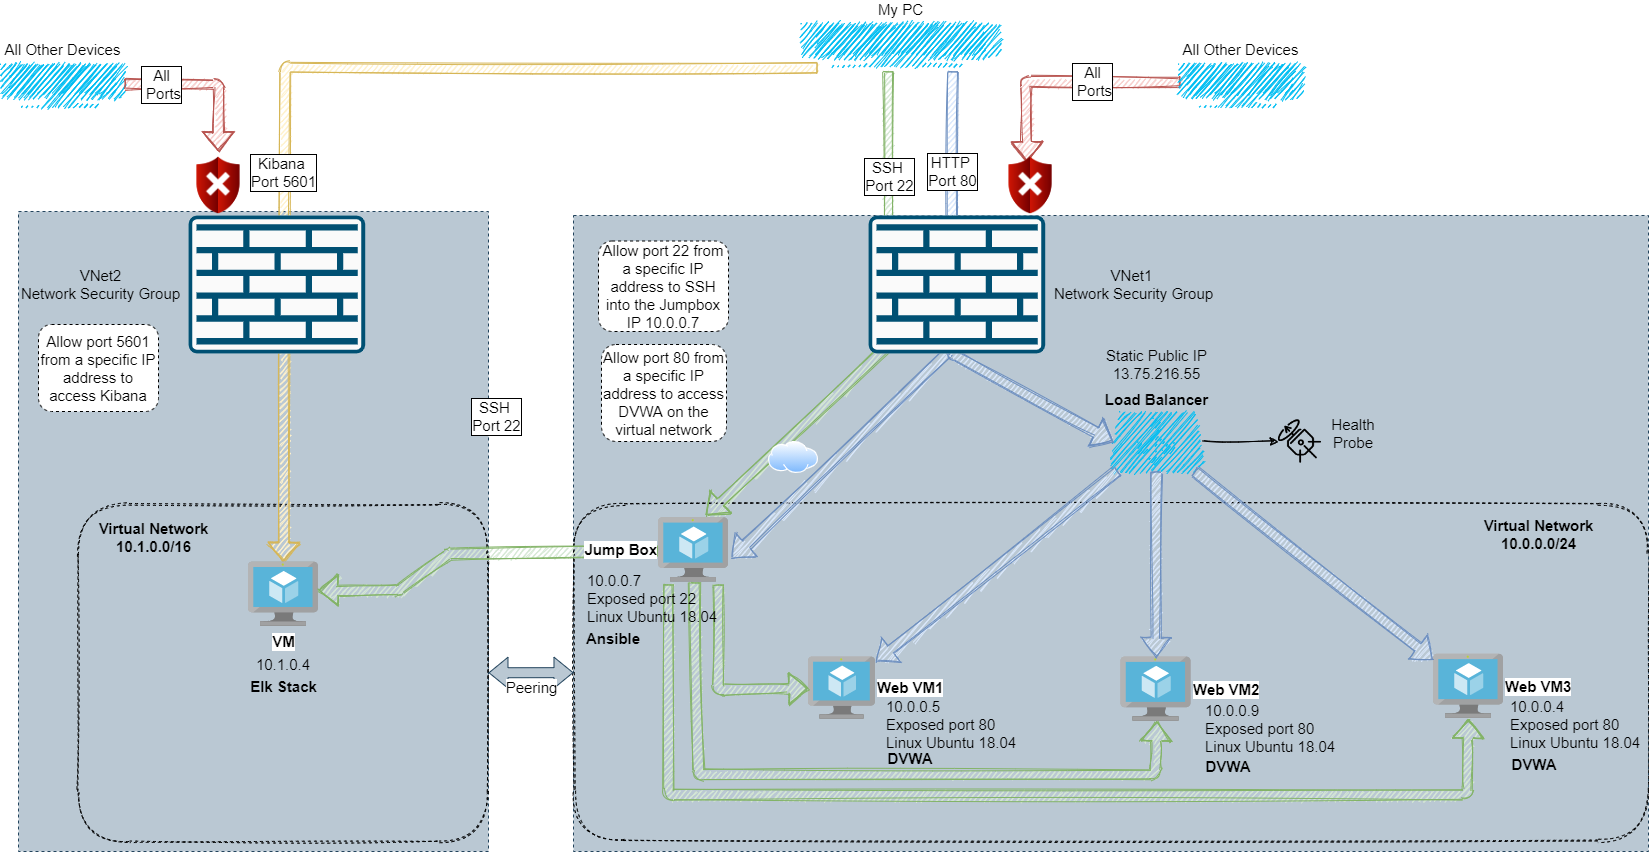

The diagram above was exported from draw.io. Its source (the exported page's mxGraphModel, read from the mxfile embedded in the PNG):
<mxGraphModel dx="2213" dy="1801" grid="1" gridSize="10" guides="1" tooltips="1" connect="1" arrows="1" fold="1" page="1" pageScale="1" pageWidth="1169" pageHeight="827" math="0" shadow="0">
  <root>
    <mxCell id="0" />
    <mxCell id="1" parent="0" />
    <mxCell id="vQmguzcaBn_r6HQFjznt-35" value="" style="rounded=0;whiteSpace=wrap;html=1;dashed=1;fontSize=15;align=center;fillColor=#bac8d3;strokeColor=#23445d;" parent="1" vertex="1">
      <mxGeometry x="-500" y="180" width="470" height="640" as="geometry" />
    </mxCell>
    <mxCell id="vQmguzcaBn_r6HQFjznt-34" value="" style="rounded=0;whiteSpace=wrap;html=1;dashed=1;fontSize=15;align=center;fillColor=#bac8d3;strokeColor=#23445d;" parent="1" vertex="1">
      <mxGeometry x="55" y="184" width="1075" height="636" as="geometry" />
    </mxCell>
    <mxCell id="vQmguzcaBn_r6HQFjznt-3" value="" style="whiteSpace=wrap;html=1;dashed=1;labelBackgroundColor=none;fillColor=none;fontSize=15;fontColor=#000000;rounded=1;sketch=1;" parent="1" vertex="1">
      <mxGeometry x="55" y="472" width="1075" height="337" as="geometry" />
    </mxCell>
    <mxCell id="yqkQ2sGCE-dPUkK42UMN-58" value="" style="whiteSpace=wrap;html=1;dashed=1;labelBackgroundColor=none;fillColor=none;fontSize=15;fontColor=#000000;rounded=1;sketch=1;" parent="1" vertex="1">
      <mxGeometry x="-440" y="473" width="410" height="337" as="geometry" />
    </mxCell>
    <mxCell id="TcOE5OpECiniFmFP3pDa-7" value="Web VM1" style="aspect=fixed;html=1;points=[];align=left;image;fontSize=15;image=img/lib/mscae/Virtual_Machine.svg;labelPosition=right;verticalLabelPosition=middle;verticalAlign=middle;fontStyle=1;rounded=1;sketch=1;" parent="1" vertex="1">
      <mxGeometry x="290" y="625.5500000000001" width="67" height="61.64" as="geometry" />
    </mxCell>
    <mxCell id="TcOE5OpECiniFmFP3pDa-8" value="Web VM2" style="aspect=fixed;html=1;points=[];align=left;image;fontSize=15;image=img/lib/mscae/Virtual_Machine.svg;labelPosition=right;verticalLabelPosition=middle;verticalAlign=middle;fontStyle=1;rounded=1;sketch=1;" parent="1" vertex="1">
      <mxGeometry x="602.5" y="625.5500000000001" width="70" height="64.4" as="geometry" />
    </mxCell>
    <mxCell id="TcOE5OpECiniFmFP3pDa-9" value="Web VM3" style="aspect=fixed;html=1;points=[];align=left;image;fontSize=15;image=img/lib/mscae/Virtual_Machine.svg;labelPosition=right;verticalLabelPosition=middle;verticalAlign=middle;fontStyle=1;rounded=1;sketch=1;" parent="1" vertex="1">
      <mxGeometry x="915" y="622.7900000000001" width="70" height="64.4" as="geometry" />
    </mxCell>
    <mxCell id="TcOE5OpECiniFmFP3pDa-18" value="" style="shape=image;html=1;verticalAlign=top;verticalLabelPosition=bottom;labelBackgroundColor=#ffffff;imageAspect=0;aspect=fixed;image=https://cdn2.iconfinder.com/data/icons/miscellaneous-31/60/probe-128.png;rounded=1;sketch=1;" parent="1" vertex="1">
      <mxGeometry x="760" y="388.5" width="43" height="43" as="geometry" />
    </mxCell>
    <mxCell id="yqkQ2sGCE-dPUkK42UMN-11" value="Health Probe" style="text;html=1;strokeColor=none;fillColor=none;align=center;verticalAlign=middle;whiteSpace=wrap;dashed=1;fontSize=15;rounded=1;sketch=1;" parent="1" vertex="1">
      <mxGeometry x="815" y="391.5" width="40" height="20" as="geometry" />
    </mxCell>
    <mxCell id="yqkQ2sGCE-dPUkK42UMN-14" value="Virtual Network&lt;br&gt;10.0.0.0/24" style="text;html=1;align=center;verticalAlign=middle;resizable=0;points=[];autosize=1;fontSize=15;fontColor=#000000;fontStyle=1;rounded=1;sketch=1;" parent="1" vertex="1">
      <mxGeometry x="955" y="483" width="130" height="40" as="geometry" />
    </mxCell>
    <mxCell id="yqkQ2sGCE-dPUkK42UMN-20" value="10.0.0.5&lt;br&gt;Exposed port 80&lt;br&gt;Linux Ubuntu 18.04" style="text;html=1;strokeColor=none;fillColor=none;align=left;verticalAlign=middle;whiteSpace=wrap;dashed=1;labelBackgroundColor=none;fontSize=15;fontColor=#000000;rounded=1;sketch=1;" parent="1" vertex="1">
      <mxGeometry x="366" y="673" width="140" height="40" as="geometry" />
    </mxCell>
    <mxCell id="yqkQ2sGCE-dPUkK42UMN-21" value="&lt;span&gt;10.0.0.9&lt;/span&gt;&lt;br&gt;&lt;span&gt;Exposed port 80&lt;/span&gt;&lt;br&gt;&lt;span&gt;Linux Ubuntu 18.04&lt;/span&gt;" style="text;html=1;strokeColor=none;fillColor=none;align=left;verticalAlign=middle;whiteSpace=wrap;dashed=1;labelBackgroundColor=none;fontSize=15;fontColor=#000000;rounded=1;sketch=1;" parent="1" vertex="1">
      <mxGeometry x="685" y="687.19" width="150.5" height="20" as="geometry" />
    </mxCell>
    <mxCell id="yqkQ2sGCE-dPUkK42UMN-22" value="&lt;span&gt;10.0.0.4&lt;/span&gt;&lt;br&gt;&lt;span&gt;Exposed port 80&lt;/span&gt;&lt;br&gt;&lt;span&gt;Linux Ubuntu 18.04&lt;/span&gt;" style="text;html=1;strokeColor=none;fillColor=none;align=left;verticalAlign=middle;whiteSpace=wrap;dashed=1;labelBackgroundColor=none;fontSize=15;fontColor=#000000;rounded=1;sketch=1;" parent="1" vertex="1">
      <mxGeometry x="990" y="683" width="140" height="20" as="geometry" />
    </mxCell>
    <mxCell id="yqkQ2sGCE-dPUkK42UMN-25" value="" style="shape=flexArrow;endArrow=classic;html=1;fontSize=15;fontColor=#000000;fillColor=#d5e8d4;strokeColor=#82b366;sketch=1;exitX=0.438;exitY=1.104;exitDx=0;exitDy=0;exitPerimeter=0;entryX=0.682;entryY=-0.036;entryDx=0;entryDy=0;entryPerimeter=0;" parent="1" source="yqkQ2sGCE-dPUkK42UMN-15" target="TcOE5OpECiniFmFP3pDa-5" edge="1">
      <mxGeometry width="50" height="50" relative="1" as="geometry">
        <mxPoint x="370" y="72" as="sourcePoint" />
        <mxPoint x="251" y="433" as="targetPoint" />
        <Array as="points">
          <mxPoint x="370" y="313" />
        </Array>
      </mxGeometry>
    </mxCell>
    <mxCell id="yqkQ2sGCE-dPUkK42UMN-26" value="SSH &lt;br&gt;Port 22" style="edgeLabel;html=1;align=center;verticalAlign=middle;resizable=0;points=[];fontSize=15;fontColor=#000000;labelBorderColor=#000000;rounded=1;sketch=1;" parent="yqkQ2sGCE-dPUkK42UMN-25" vertex="1" connectable="0">
      <mxGeometry x="-0.0752" relative="1" as="geometry">
        <mxPoint x="0.04999999999999982" y="-136.68" as="offset" />
      </mxGeometry>
    </mxCell>
    <mxCell id="yqkQ2sGCE-dPUkK42UMN-15" value="My PC" style="verticalLabelPosition=top;html=1;verticalAlign=bottom;align=center;strokeColor=none;fillColor=#00BEF2;shape=mxgraph.azure.computer;pointerEvents=1;dashed=1;labelBackgroundColor=none;fontSize=15;fontColor=#000000;labelPosition=center;rounded=1;sketch=1;" parent="1" vertex="1">
      <mxGeometry x="282.06" y="-10" width="200" height="45" as="geometry" />
    </mxCell>
    <mxCell id="yqkQ2sGCE-dPUkK42UMN-57" value="" style="edgeStyle=orthogonalEdgeStyle;orthogonalLoop=1;jettySize=auto;html=1;fontSize=15;fontColor=#000000;sketch=1;" parent="1" source="TcOE5OpECiniFmFP3pDa-2" target="TcOE5OpECiniFmFP3pDa-18" edge="1">
      <mxGeometry relative="1" as="geometry" />
    </mxCell>
    <mxCell id="TcOE5OpECiniFmFP3pDa-2" value="Load Balancer" style="verticalLabelPosition=top;html=1;verticalAlign=bottom;align=center;strokeColor=none;fillColor=#00BEF2;shape=mxgraph.azure.azure_load_balancer;labelPosition=center;labelBackgroundColor=none;fontSize=15;fontStyle=1;rounded=1;sketch=1;" parent="1" vertex="1">
      <mxGeometry x="590" y="380" width="95" height="60" as="geometry" />
    </mxCell>
    <mxCell id="yqkQ2sGCE-dPUkK42UMN-32" value="" style="shape=flexArrow;endArrow=classic;html=1;fontSize=15;fontColor=#000000;fillColor=#dae8fc;strokeColor=#6c8ebf;sketch=1;" parent="1" source="TcOE5OpECiniFmFP3pDa-2" target="TcOE5OpECiniFmFP3pDa-9" edge="1">
      <mxGeometry width="50" height="50" relative="1" as="geometry">
        <mxPoint x="785.65" y="631.85" as="sourcePoint" />
        <mxPoint x="835.65" y="581.85" as="targetPoint" />
      </mxGeometry>
    </mxCell>
    <mxCell id="yqkQ2sGCE-dPUkK42UMN-33" value="" style="shape=flexArrow;endArrow=classic;html=1;fontSize=15;fontColor=#000000;fillColor=#dae8fc;strokeColor=#6c8ebf;sketch=1;" parent="1" source="TcOE5OpECiniFmFP3pDa-2" target="TcOE5OpECiniFmFP3pDa-7" edge="1">
      <mxGeometry width="50" height="50" relative="1" as="geometry">
        <mxPoint x="470" y="589.95" as="sourcePoint" />
        <mxPoint x="360" y="666.25" as="targetPoint" />
      </mxGeometry>
    </mxCell>
    <mxCell id="yqkQ2sGCE-dPUkK42UMN-34" value="" style="shape=flexArrow;endArrow=classic;html=1;fontSize=15;fontColor=#000000;entryX=1.052;entryY=0.874;entryDx=0;entryDy=0;entryPerimeter=0;fillColor=#dae8fc;strokeColor=#6c8ebf;sketch=1;" parent="1" edge="1">
      <mxGeometry width="50" height="50" relative="1" as="geometry">
        <mxPoint x="430" y="320" as="sourcePoint" />
        <mxPoint x="213.6400000000001" y="526.5355999999999" as="targetPoint" />
      </mxGeometry>
    </mxCell>
    <mxCell id="yqkQ2sGCE-dPUkK42UMN-27" value="" style="shape=flexArrow;endArrow=classic;html=1;fontSize=15;fontColor=#000000;fillColor=#dae8fc;strokeColor=#6c8ebf;entryX=0.05;entryY=0.5;entryDx=0;entryDy=0;entryPerimeter=0;sketch=1;exitX=0.76;exitY=1.111;exitDx=0;exitDy=0;exitPerimeter=0;" parent="1" source="yqkQ2sGCE-dPUkK42UMN-15" target="TcOE5OpECiniFmFP3pDa-2" edge="1">
      <mxGeometry width="50" height="50" relative="1" as="geometry">
        <mxPoint x="434" y="73" as="sourcePoint" />
        <mxPoint x="434" y="443" as="targetPoint" />
        <Array as="points">
          <mxPoint x="434" y="323" />
        </Array>
      </mxGeometry>
    </mxCell>
    <mxCell id="yqkQ2sGCE-dPUkK42UMN-28" value="HTTP &lt;br&gt;Port 80" style="edgeLabel;html=1;align=center;verticalAlign=middle;resizable=0;points=[];fontSize=15;fontColor=#000000;labelBorderColor=#000000;rounded=1;sketch=1;" parent="yqkQ2sGCE-dPUkK42UMN-27" vertex="1" connectable="0">
      <mxGeometry x="-0.2541" y="1" relative="1" as="geometry">
        <mxPoint x="-2" y="-74" as="offset" />
      </mxGeometry>
    </mxCell>
    <mxCell id="yqkQ2sGCE-dPUkK42UMN-42" value="Static Public IP&lt;br&gt;13.75.216.55" style="text;html=1;align=center;verticalAlign=middle;resizable=0;points=[];autosize=1;fontSize=15;fontColor=#000000;rounded=1;sketch=1;" parent="1" vertex="1">
      <mxGeometry x="577.5" y="313" width="120" height="40" as="geometry" />
    </mxCell>
    <mxCell id="yqkQ2sGCE-dPUkK42UMN-43" value="" style="shape=flexArrow;endArrow=classic;html=1;fontSize=15;fontColor=#000000;exitX=0.5;exitY=1;exitDx=0;exitDy=0;exitPerimeter=0;fillColor=#dae8fc;strokeColor=#6c8ebf;sketch=1;" parent="1" source="TcOE5OpECiniFmFP3pDa-2" target="TcOE5OpECiniFmFP3pDa-8" edge="1">
      <mxGeometry width="50" height="50" relative="1" as="geometry">
        <mxPoint x="710" y="701.85" as="sourcePoint" />
        <mxPoint x="760" y="651.85" as="targetPoint" />
      </mxGeometry>
    </mxCell>
    <mxCell id="yqkQ2sGCE-dPUkK42UMN-45" value="All&lt;br&gt;&amp;nbsp;Ports" style="shape=flexArrow;endArrow=classic;html=1;fontSize=15;fontColor=#000000;exitX=0.089;exitY=0.443;exitDx=0;exitDy=0;exitPerimeter=0;labelBorderColor=#000000;fillColor=#f8cecc;strokeColor=#b85450;sketch=1;" parent="1" edge="1">
      <mxGeometry x="-0.2475" width="50" height="50" relative="1" as="geometry">
        <mxPoint x="662.0360000000001" y="50.35500000000002" as="sourcePoint" />
        <mxPoint x="509" y="130" as="targetPoint" />
        <Array as="points">
          <mxPoint x="507" y="50" />
        </Array>
        <mxPoint as="offset" />
      </mxGeometry>
    </mxCell>
    <mxCell id="yqkQ2sGCE-dPUkK42UMN-46" value="" style="shape=image;html=1;verticalAlign=top;verticalLabelPosition=bottom;labelBackgroundColor=#ffffff;imageAspect=0;aspect=fixed;image=https://cdn3.iconfinder.com/data/icons/security-flat-2-1/512/block__deadlock__firewall_stop-128.png;rounded=1;sketch=1;" parent="1" vertex="1">
      <mxGeometry x="482.06" y="124" width="60" height="60" as="geometry" />
    </mxCell>
    <mxCell id="yqkQ2sGCE-dPUkK42UMN-44" value="All Other Devices" style="verticalLabelPosition=top;html=1;verticalAlign=bottom;align=center;strokeColor=none;fillColor=#00BEF2;shape=mxgraph.azure.computer;pointerEvents=1;dashed=1;labelBackgroundColor=none;fontSize=15;fontColor=#000000;labelPosition=center;rounded=1;sketch=1;" parent="1" vertex="1">
      <mxGeometry x="660" y="30" width="124" height="45" as="geometry" />
    </mxCell>
    <mxCell id="yqkQ2sGCE-dPUkK42UMN-47" value="" style="shape=flexArrow;endArrow=classic;html=1;fontSize=15;fontColor=#000000;fillColor=#d5e8d4;strokeColor=#82b366;sketch=1;" parent="1" target="TcOE5OpECiniFmFP3pDa-7" edge="1">
      <mxGeometry width="50" height="50" relative="1" as="geometry">
        <mxPoint x="200" y="553" as="sourcePoint" />
        <mxPoint x="200" y="603" as="targetPoint" />
        <Array as="points">
          <mxPoint x="200" y="658" />
        </Array>
      </mxGeometry>
    </mxCell>
    <mxCell id="yqkQ2sGCE-dPUkK42UMN-48" value="" style="shape=flexArrow;endArrow=classic;html=1;fontSize=15;fontColor=#000000;fillColor=#d5e8d4;strokeColor=#82b366;sketch=1;" parent="1" edge="1">
      <mxGeometry width="50" height="50" relative="1" as="geometry">
        <mxPoint x="176.28301046537513" y="550.6500000000001" as="sourcePoint" />
        <mxPoint x="638.5557184750733" y="689.9500000000003" as="targetPoint" />
        <Array as="points">
          <mxPoint x="180" y="743" />
          <mxPoint x="637" y="743" />
        </Array>
      </mxGeometry>
    </mxCell>
    <mxCell id="yqkQ2sGCE-dPUkK42UMN-50" value="" style="shape=flexArrow;endArrow=classic;html=1;fontSize=15;fontColor=#000000;exitX=0.571;exitY=1.036;exitDx=0;exitDy=0;exitPerimeter=0;fillColor=#d5e8d4;strokeColor=#82b366;sketch=1;" parent="1" target="TcOE5OpECiniFmFP3pDa-9" edge="1">
      <mxGeometry width="50" height="50" relative="1" as="geometry">
        <mxPoint x="150.00000000000023" y="552.9984" as="sourcePoint" />
        <mxPoint x="607.6696963123643" y="689.9800000000002" as="targetPoint" />
        <Array as="points">
          <mxPoint x="150" y="763" />
          <mxPoint x="949" y="763" />
        </Array>
      </mxGeometry>
    </mxCell>
    <mxCell id="yqkQ2sGCE-dPUkK42UMN-60" value="Ansible" style="text;html=1;strokeColor=none;fillColor=none;align=center;verticalAlign=middle;whiteSpace=wrap;labelBackgroundColor=none;fontSize=15;fontColor=#000000;fontStyle=1;rounded=1;sketch=1;" parent="1" vertex="1">
      <mxGeometry x="75" y="596.75" width="40" height="20" as="geometry" />
    </mxCell>
    <mxCell id="vQmguzcaBn_r6HQFjznt-1" value="" style="shape=flexArrow;endArrow=classic;html=1;fontSize=15;fontColor=#000000;fillColor=#fff2cc;strokeColor=#d6b656;sketch=1;exitX=0.085;exitY=1.029;exitDx=0;exitDy=0;exitPerimeter=0;" parent="1" source="yqkQ2sGCE-dPUkK42UMN-15" target="vQmguzcaBn_r6HQFjznt-4" edge="1">
      <mxGeometry width="50" height="50" relative="1" as="geometry">
        <mxPoint x="330" y="69" as="sourcePoint" />
        <mxPoint x="-160" y="457" as="targetPoint" />
        <Array as="points">
          <mxPoint x="-233" y="36" />
        </Array>
      </mxGeometry>
    </mxCell>
    <mxCell id="vQmguzcaBn_r6HQFjznt-2" value="Kibana &lt;br&gt;Port 5601" style="edgeLabel;html=1;align=center;verticalAlign=middle;resizable=0;points=[];fontSize=15;fontColor=#000000;labelBorderColor=#000000;rounded=1;sketch=1;" parent="vQmguzcaBn_r6HQFjznt-1" vertex="1" connectable="0">
      <mxGeometry x="-0.0752" relative="1" as="geometry">
        <mxPoint x="-59.76999999999998" y="103.98000000000005" as="offset" />
      </mxGeometry>
    </mxCell>
    <mxCell id="vQmguzcaBn_r6HQFjznt-4" value="&lt;font style=&quot;font-size: 15px&quot;&gt;VM&lt;br&gt;&lt;/font&gt;" style="aspect=fixed;html=1;points=[];align=center;image;fontSize=12;image=img/lib/mscae/Virtual_Machine.svg;labelPosition=center;verticalLabelPosition=bottom;verticalAlign=top;fontStyle=1;rounded=1;sketch=1;" parent="1" vertex="1">
      <mxGeometry x="-270" y="530.65" width="70" height="64.4" as="geometry" />
    </mxCell>
    <mxCell id="vQmguzcaBn_r6HQFjznt-12" value="All Other Devices" style="verticalLabelPosition=top;html=1;verticalAlign=bottom;align=center;strokeColor=none;fillColor=#00BEF2;shape=mxgraph.azure.computer;pointerEvents=1;dashed=1;labelBackgroundColor=none;fontSize=15;fontColor=#000000;labelPosition=center;rounded=1;sketch=1;" parent="1" vertex="1">
      <mxGeometry x="-518" y="30" width="124" height="45" as="geometry" />
    </mxCell>
    <mxCell id="vQmguzcaBn_r6HQFjznt-13" value="All&lt;br&gt;&amp;nbsp;Ports" style="shape=flexArrow;endArrow=classic;html=1;fontSize=15;fontColor=#000000;labelBorderColor=#000000;fillColor=#f8cecc;strokeColor=#b85450;sketch=1;" parent="1" source="vQmguzcaBn_r6HQFjznt-12" edge="1">
      <mxGeometry x="-0.536" width="50" height="50" relative="1" as="geometry">
        <mxPoint x="-146.98399999999992" y="20.355000000000018" as="sourcePoint" />
        <mxPoint x="-300" y="120" as="targetPoint" />
        <Array as="points">
          <mxPoint x="-300" y="52.58" />
        </Array>
        <mxPoint as="offset" />
      </mxGeometry>
    </mxCell>
    <mxCell id="vQmguzcaBn_r6HQFjznt-9" value="" style="shape=image;html=1;verticalAlign=top;verticalLabelPosition=bottom;labelBackgroundColor=#ffffff;imageAspect=0;aspect=fixed;image=https://cdn3.iconfinder.com/data/icons/security-flat-2-1/512/block__deadlock__firewall_stop-128.png;rounded=1;sketch=1;" parent="1" vertex="1">
      <mxGeometry x="-329.99999999999994" y="124" width="60" height="60" as="geometry" />
    </mxCell>
    <mxCell id="vQmguzcaBn_r6HQFjznt-21" value="10.1.0.4" style="text;html=1;strokeColor=none;fillColor=none;align=center;verticalAlign=middle;whiteSpace=wrap;rounded=0;dashed=1;fontSize=15;" parent="1" vertex="1">
      <mxGeometry x="-255" y="622.79" width="40" height="20" as="geometry" />
    </mxCell>
    <mxCell id="vQmguzcaBn_r6HQFjznt-22" value="Virtual Network&lt;br&gt;10.1.0.0/16" style="text;html=1;align=center;verticalAlign=middle;resizable=0;points=[];autosize=1;fontSize=15;fontColor=#000000;fontStyle=1;rounded=1;sketch=1;" parent="1" vertex="1">
      <mxGeometry x="-430" y="486.25" width="130" height="40" as="geometry" />
    </mxCell>
    <mxCell id="vQmguzcaBn_r6HQFjznt-24" value="Peering" style="shape=flexArrow;endArrow=classic;startArrow=classic;html=1;fontSize=15;fillColor=#bac8d3;strokeColor=#23445d;labelPosition=center;verticalLabelPosition=bottom;align=center;verticalAlign=top;" parent="1" source="yqkQ2sGCE-dPUkK42UMN-58" target="vQmguzcaBn_r6HQFjznt-3" edge="1">
      <mxGeometry width="50" height="50" relative="1" as="geometry">
        <mxPoint x="49" y="531" as="sourcePoint" />
        <mxPoint x="99" y="481" as="targetPoint" />
      </mxGeometry>
    </mxCell>
    <mxCell id="vQmguzcaBn_r6HQFjznt-26" value="Elk Stack" style="text;html=1;strokeColor=none;fillColor=none;align=center;verticalAlign=middle;whiteSpace=wrap;labelBackgroundColor=none;fontSize=15;fontColor=#000000;fontStyle=1;rounded=1;sketch=1;" parent="1" vertex="1">
      <mxGeometry x="-277.5" y="644.99" width="85" height="20" as="geometry" />
    </mxCell>
    <mxCell id="vQmguzcaBn_r6HQFjznt-27" value="DVWA" style="text;html=1;strokeColor=none;fillColor=none;align=center;verticalAlign=middle;whiteSpace=wrap;labelBackgroundColor=none;fontSize=15;fontColor=#000000;fontStyle=1;rounded=1;sketch=1;" parent="1" vertex="1">
      <mxGeometry x="372" y="716.95" width="40" height="20" as="geometry" />
    </mxCell>
    <mxCell id="vQmguzcaBn_r6HQFjznt-28" value="DVWA" style="text;html=1;strokeColor=none;fillColor=none;align=center;verticalAlign=middle;whiteSpace=wrap;labelBackgroundColor=none;fontSize=15;fontColor=#000000;fontStyle=1;rounded=1;sketch=1;arcSize=50;" parent="1" vertex="1">
      <mxGeometry x="689.5" y="725.19" width="40" height="20" as="geometry" />
    </mxCell>
    <mxCell id="vQmguzcaBn_r6HQFjznt-29" value="DVWA" style="text;html=1;strokeColor=none;fillColor=none;align=center;verticalAlign=middle;whiteSpace=wrap;labelBackgroundColor=none;fontSize=15;fontColor=#000000;fontStyle=1;rounded=1;sketch=1;" parent="1" vertex="1">
      <mxGeometry x="996" y="722.95" width="40" height="20" as="geometry" />
    </mxCell>
    <mxCell id="vQmguzcaBn_r6HQFjznt-33" value="" style="aspect=fixed;perimeter=ellipsePerimeter;html=1;align=center;shadow=0;dashed=0;spacingTop=3;image;image=img/lib/active_directory/internet_cloud.svg;fontSize=15;" parent="1" vertex="1">
      <mxGeometry x="250" y="410" width="50" height="31.5" as="geometry" />
    </mxCell>
    <mxCell id="vQmguzcaBn_r6HQFjznt-15" value="VNet2&lt;br&gt;Network Security Group" style="points=[[0.015,0.015,0],[0.985,0.015,0],[0.985,0.985,0],[0.015,0.985,0],[0.25,0,0],[0.5,0,0],[0.75,0,0],[1,0.25,0],[1,0.5,0],[1,0.75,0],[0.75,1,0],[0.5,1,0],[0.25,1,0],[0,0.75,0],[0,0.5,0],[0,0.25,0]];verticalLabelPosition=middle;html=1;verticalAlign=middle;aspect=fixed;align=center;pointerEvents=1;shape=mxgraph.cisco19.rect;prIcon=firewall;fillColor=#FAFAFA;strokeColor=#005073;dashed=1;labelPosition=left;fontSize=15;" parent="1" vertex="1">
      <mxGeometry x="-330" y="184" width="176.64" height="138" as="geometry" />
    </mxCell>
    <mxCell id="vQmguzcaBn_r6HQFjznt-18" value="VNet1&amp;nbsp;&lt;br style=&quot;font-size: 15px&quot;&gt;Network Security Group" style="points=[[0.015,0.015,0],[0.985,0.015,0],[0.985,0.985,0],[0.015,0.985,0],[0.25,0,0],[0.5,0,0],[0.75,0,0],[1,0.25,0],[1,0.5,0],[1,0.75,0],[0.75,1,0],[0.5,1,0],[0.25,1,0],[0,0.75,0],[0,0.5,0],[0,0.25,0]];verticalLabelPosition=middle;html=1;verticalAlign=middle;aspect=fixed;align=center;pointerEvents=1;shape=mxgraph.cisco19.rect;prIcon=firewall;fillColor=#FAFAFA;strokeColor=#005073;dashed=1;labelPosition=right;fontSize=15;" parent="1" vertex="1">
      <mxGeometry x="350" y="184" width="176.64" height="138" as="geometry" />
    </mxCell>
    <mxCell id="vQmguzcaBn_r6HQFjznt-36" value="Allow port 5601 from a specific IP address to access Kibana" style="rounded=1;whiteSpace=wrap;html=1;dashed=1;fontSize=15;align=center;" parent="1" vertex="1">
      <mxGeometry x="-480" y="293" width="120" height="87" as="geometry" />
    </mxCell>
    <mxCell id="vQmguzcaBn_r6HQFjznt-37" value="Allow port 22 from a specific IP address to SSH into the Jumpbox IP 10.0.0.7" style="rounded=1;whiteSpace=wrap;html=1;dashed=1;fontSize=15;align=center;" parent="1" vertex="1">
      <mxGeometry x="80" y="209.5" width="130" height="90.5" as="geometry" />
    </mxCell>
    <mxCell id="vQmguzcaBn_r6HQFjznt-38" value="Allow port 80 from a specific IP address to access DVWA on the virtual network" style="rounded=1;whiteSpace=wrap;html=1;dashed=1;fontSize=15;align=center;" parent="1" vertex="1">
      <mxGeometry x="83" y="313" width="125" height="97" as="geometry" />
    </mxCell>
    <mxCell id="vQmguzcaBn_r6HQFjznt-45" value="10.0.0.7&lt;br&gt;Exposed port 22&lt;br&gt;Linux Ubuntu 18.04" style="text;html=1;strokeColor=none;fillColor=none;align=left;verticalAlign=middle;whiteSpace=wrap;dashed=1;labelBackgroundColor=none;fontSize=15;fontColor=#000000;rounded=1;sketch=1;" parent="1" vertex="1">
      <mxGeometry x="66.5" y="515.65" width="132.5" height="102.81" as="geometry" />
    </mxCell>
    <mxCell id="vucziV7LDbafbPqVeUT5-1" value="" style="shape=flexArrow;endArrow=classic;html=1;fontSize=15;fontColor=#000000;fillColor=#d5e8d4;strokeColor=#82b366;sketch=1;entryX=0.682;entryY=-0.036;entryDx=0;entryDy=0;entryPerimeter=0;" edge="1" parent="1" source="TcOE5OpECiniFmFP3pDa-5">
      <mxGeometry width="50" height="50" relative="1" as="geometry">
        <mxPoint x="-18.080000000000155" y="114.37000000000006" as="sourcePoint" />
        <mxPoint x="-200.00000000000023" y="558.6216" as="targetPoint" />
        <Array as="points">
          <mxPoint x="-70" y="522" />
          <mxPoint x="-120" y="559" />
        </Array>
      </mxGeometry>
    </mxCell>
    <mxCell id="vucziV7LDbafbPqVeUT5-2" value="SSH &lt;br&gt;Port 22" style="edgeLabel;html=1;align=center;verticalAlign=middle;resizable=0;points=[];fontSize=15;fontColor=#000000;labelBorderColor=#000000;rounded=1;sketch=1;" vertex="1" connectable="0" parent="vucziV7LDbafbPqVeUT5-1">
      <mxGeometry x="-0.0752" relative="1" as="geometry">
        <mxPoint x="0.04999999999999982" y="-136.68" as="offset" />
      </mxGeometry>
    </mxCell>
    <mxCell id="TcOE5OpECiniFmFP3pDa-5" value="&lt;font style=&quot;font-size: 15px&quot;&gt;Jump Box&lt;/font&gt;" style="aspect=fixed;html=1;points=[];align=right;image;fontSize=12;image=img/lib/mscae/Virtual_Machine.svg;labelPosition=left;verticalLabelPosition=middle;verticalAlign=middle;fontStyle=1;rounded=1;sketch=1;" parent="1" vertex="1">
      <mxGeometry x="140" y="486.25" width="70" height="64.4" as="geometry" />
    </mxCell>
  </root>
</mxGraphModel>